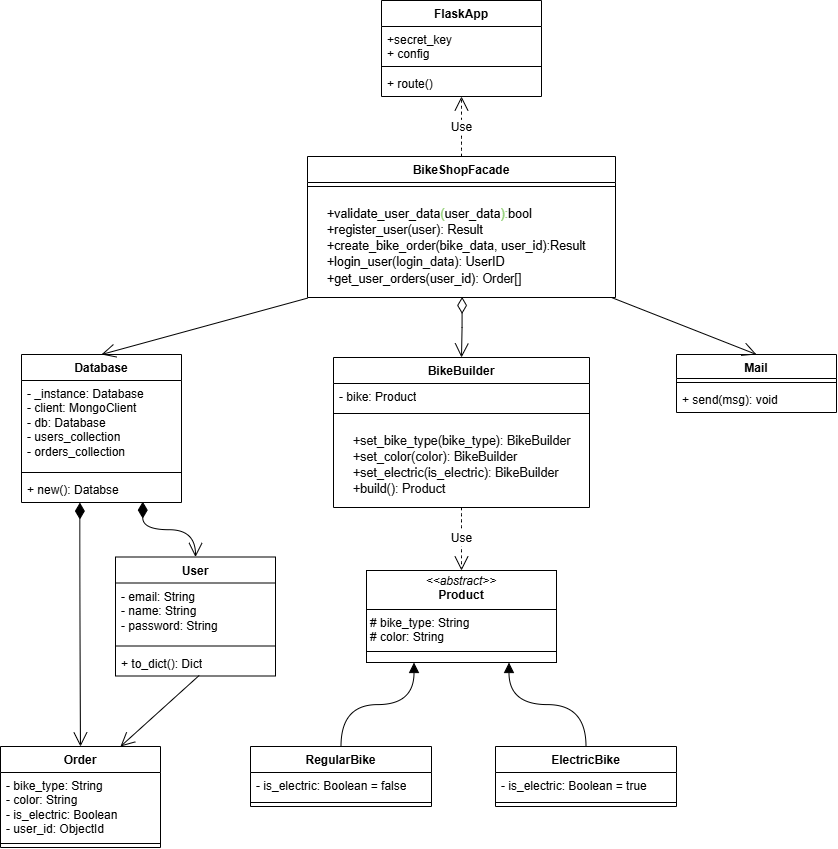

The diagram above was exported from draw.io. Its source (the exported page's mxGraphModel, read from the mxfile embedded in the PNG):
<mxGraphModel dx="1553" dy="1764" grid="0" gridSize="10" guides="1" tooltips="1" connect="1" arrows="1" fold="1" page="0" pageScale="1" pageWidth="827" pageHeight="1169" math="0" shadow="0">
  <root>
    <mxCell id="0" />
    <mxCell id="1" parent="0" />
    <mxCell id="82PJZ-xesTTqAGD-qX7b-1" value="FlaskApp" style="swimlane;fontStyle=1;align=center;verticalAlign=top;childLayout=stackLayout;horizontal=1;startSize=26;horizontalStack=0;resizeParent=1;resizeParentMax=0;resizeLast=0;collapsible=1;marginBottom=0;whiteSpace=wrap;html=1;" vertex="1" parent="1">
      <mxGeometry x="156" y="-83" width="160" height="96" as="geometry" />
    </mxCell>
    <mxCell id="82PJZ-xesTTqAGD-qX7b-2" value="+secret_key&lt;div&gt;+ config&lt;/div&gt;&lt;div&gt;&amp;nbsp;&lt;/div&gt;" style="text;strokeColor=none;fillColor=none;align=left;verticalAlign=top;spacingLeft=4;spacingRight=4;overflow=hidden;rotatable=0;points=[[0,0.5],[1,0.5]];portConstraint=eastwest;whiteSpace=wrap;html=1;" vertex="1" parent="82PJZ-xesTTqAGD-qX7b-1">
      <mxGeometry y="26" width="160" height="36" as="geometry" />
    </mxCell>
    <mxCell id="82PJZ-xesTTqAGD-qX7b-3" value="" style="line;strokeWidth=1;fillColor=none;align=left;verticalAlign=middle;spacingTop=-1;spacingLeft=3;spacingRight=3;rotatable=0;labelPosition=right;points=[];portConstraint=eastwest;strokeColor=inherit;" vertex="1" parent="82PJZ-xesTTqAGD-qX7b-1">
      <mxGeometry y="62" width="160" height="8" as="geometry" />
    </mxCell>
    <mxCell id="82PJZ-xesTTqAGD-qX7b-4" value="+ route()" style="text;strokeColor=none;fillColor=none;align=left;verticalAlign=top;spacingLeft=4;spacingRight=4;overflow=hidden;rotatable=0;points=[[0,0.5],[1,0.5]];portConstraint=eastwest;whiteSpace=wrap;html=1;" vertex="1" parent="82PJZ-xesTTqAGD-qX7b-1">
      <mxGeometry y="70" width="160" height="26" as="geometry" />
    </mxCell>
    <mxCell id="82PJZ-xesTTqAGD-qX7b-5" value="BikeShopFacade" style="swimlane;fontStyle=1;align=center;verticalAlign=top;childLayout=stackLayout;horizontal=1;startSize=26;horizontalStack=0;resizeParent=1;resizeParentMax=0;resizeLast=0;collapsible=1;marginBottom=0;whiteSpace=wrap;html=1;" vertex="1" parent="1">
      <mxGeometry x="82" y="73" width="308" height="141" as="geometry" />
    </mxCell>
    <mxCell id="82PJZ-xesTTqAGD-qX7b-7" value="" style="line;strokeWidth=1;fillColor=none;align=left;verticalAlign=middle;spacingTop=-1;spacingLeft=3;spacingRight=3;rotatable=0;labelPosition=right;points=[];portConstraint=eastwest;strokeColor=inherit;" vertex="1" parent="82PJZ-xesTTqAGD-qX7b-5">
      <mxGeometry y="26" width="308" height="8" as="geometry" />
    </mxCell>
    <mxCell id="82PJZ-xesTTqAGD-qX7b-8" value="&lt;pre style=&quot;overflow: auto; padding: 9.144px 13.716px; text-wrap-mode: wrap; word-break: break-all; font-size: 12.573px; margin-top: 0px !important; margin-bottom: 0px !important;&quot;&gt;&lt;font face=&quot;Helvetica&quot;&gt;&lt;font style=&quot;&quot;&gt;&lt;font style=&quot;color: rgb(0, 0, 0);&quot;&gt;+validate_user_data&lt;/font&gt;&lt;font style=&quot;color: light-dark(rgb(8, 8, 8), rgb(0, 0, 0));&quot;&gt;&lt;span style=&quot;color: rgb(145, 208, 118);&quot; class=&quot;token text string&quot;&gt;(&lt;/span&gt;&lt;span style=&quot;color: rgb(145, 208, 118);&quot; class=&quot;token text string&quot;&gt;&lt;font style=&quot;color: rgb(0, 0, 0);&quot;&gt;user_data&lt;/font&gt;&lt;/span&gt;&lt;span style=&quot;color: rgb(145, 208, 118);&quot; class=&quot;token text string&quot;&gt;):&lt;/span&gt;&lt;/font&gt;&lt;font style=&quot;color: rgb(0, 0, 0);&quot;&gt;bool&lt;br&gt;+register_user&lt;/font&gt;&lt;span class=&quot;token text string&quot;&gt;&lt;font style=&quot;color: light-dark(rgb(8, 8, 8), rgb(0, 0, 0));&quot;&gt;(user):&lt;/font&gt;&lt;/span&gt;&lt;font style=&quot;color: rgb(0, 0, 0);&quot;&gt; Result&lt;br&gt;+create_bike_order&lt;/font&gt;&lt;span class=&quot;token text string&quot;&gt;&lt;font style=&quot;color: light-dark(rgb(0, 0, 0), rgb(0, 0, 0));&quot;&gt;(bike_data, user_id):&lt;/font&gt;&lt;/span&gt;&lt;font style=&quot;color: rgb(0, 0, 0);&quot;&gt;Result&lt;br&gt;+login_user&lt;/font&gt;&lt;span class=&quot;token text string&quot;&gt;&lt;font style=&quot;color: light-dark(rgb(8, 8, 8), rgb(0, 0, 0));&quot;&gt;(login_data): &lt;/font&gt;&lt;/span&gt;&lt;font style=&quot;color: rgb(0, 0, 0);&quot;&gt;UserID&lt;br&gt;+get_user_orders&lt;/font&gt;&lt;span class=&quot;token text string&quot;&gt;&lt;font style=&quot;color: light-dark(rgb(0, 0, 0), rgb(0, 0, 0));&quot;&gt;(user_id):&lt;/font&gt;&lt;/span&gt;&lt;font style=&quot;color: light-dark(rgb(8, 8, 8), rgb(0, 0, 0));&quot;&gt; Order[]&lt;/font&gt;&lt;font style=&quot;color: rgb(0, 0, 0);&quot;&gt;&lt;br&gt;&lt;/font&gt;&lt;/font&gt;&lt;/font&gt;&lt;/pre&gt;&lt;div&gt;&lt;br&gt;&lt;/div&gt;" style="text;strokeColor=none;fillColor=none;align=left;verticalAlign=top;spacingLeft=4;spacingRight=4;overflow=hidden;rotatable=0;points=[[0,0.5],[1,0.5]];portConstraint=eastwest;whiteSpace=wrap;html=1;" vertex="1" parent="82PJZ-xesTTqAGD-qX7b-5">
      <mxGeometry y="34" width="308" height="107" as="geometry" />
    </mxCell>
    <mxCell id="82PJZ-xesTTqAGD-qX7b-9" value="Use" style="endArrow=open;endSize=12;dashed=1;html=1;rounded=0;fontSize=12;curved=1;exitX=0.5;exitY=0;exitDx=0;exitDy=0;" edge="1" parent="1" source="82PJZ-xesTTqAGD-qX7b-5" target="82PJZ-xesTTqAGD-qX7b-4">
      <mxGeometry width="160" relative="1" as="geometry">
        <mxPoint x="189" y="128" as="sourcePoint" />
        <mxPoint x="349" y="128" as="targetPoint" />
      </mxGeometry>
    </mxCell>
    <mxCell id="82PJZ-xesTTqAGD-qX7b-10" value="BikeBuilder" style="swimlane;fontStyle=1;align=center;verticalAlign=top;childLayout=stackLayout;horizontal=1;startSize=26;horizontalStack=0;resizeParent=1;resizeParentMax=0;resizeLast=0;collapsible=1;marginBottom=0;whiteSpace=wrap;html=1;" vertex="1" parent="1">
      <mxGeometry x="108" y="274" width="256" height="150" as="geometry" />
    </mxCell>
    <mxCell id="82PJZ-xesTTqAGD-qX7b-11" value="- bike: Product" style="text;strokeColor=none;fillColor=none;align=left;verticalAlign=top;spacingLeft=4;spacingRight=4;overflow=hidden;rotatable=0;points=[[0,0.5],[1,0.5]];portConstraint=eastwest;whiteSpace=wrap;html=1;" vertex="1" parent="82PJZ-xesTTqAGD-qX7b-10">
      <mxGeometry y="26" width="256" height="26" as="geometry" />
    </mxCell>
    <mxCell id="82PJZ-xesTTqAGD-qX7b-12" value="" style="line;strokeWidth=1;fillColor=none;align=left;verticalAlign=middle;spacingTop=-1;spacingLeft=3;spacingRight=3;rotatable=0;labelPosition=right;points=[];portConstraint=eastwest;strokeColor=inherit;" vertex="1" parent="82PJZ-xesTTqAGD-qX7b-10">
      <mxGeometry y="52" width="256" height="8" as="geometry" />
    </mxCell>
    <mxCell id="82PJZ-xesTTqAGD-qX7b-13" value="&lt;pre style=&quot;overflow: auto; padding: 9.144px 13.716px; text-wrap-mode: wrap; word-break: break-all; font-size: 12.573px; margin-top: 0px !important; margin-bottom: 0px !important;&quot;&gt;&lt;font face=&quot;Helvetica&quot; style=&quot;&quot;&gt;&lt;font style=&quot;color: light-dark(rgb(8, 8, 8), rgb(0, 0, 0));&quot;&gt;+set_bike_type&lt;/font&gt;&lt;span style=&quot;color: rgb(145, 208, 118);&quot; class=&quot;token text string&quot;&gt;&lt;font style=&quot;color: light-dark(rgb(8, 8, 8), rgb(0, 0, 0));&quot;&gt;(bike_type):&lt;/font&gt;&lt;/span&gt;&lt;font style=&quot;color: light-dark(rgb(8, 8, 8), rgb(0, 0, 0));&quot;&gt; BikeBuilder&lt;br&gt;+set_color&lt;/font&gt;&lt;span class=&quot;token text string&quot;&gt;&lt;font style=&quot;color: light-dark(rgb(8, 8, 8), rgb(0, 0, 0));&quot;&gt;(color):&lt;/font&gt;&lt;/span&gt;&lt;font style=&quot;color: light-dark(rgb(8, 8, 8), rgb(0, 0, 0));&quot;&gt; BikeBuilder&lt;br&gt;+set_electric&lt;/font&gt;&lt;font style=&quot;&quot;&gt;&lt;span class=&quot;token text string&quot;&gt;&lt;font style=&quot;color: light-dark(rgb(8, 8, 8), rgb(0, 0, 0));&quot;&gt;(is_electric): &lt;/font&gt;&lt;/span&gt;&lt;/font&gt;&lt;font style=&quot;color: light-dark(rgb(8, 8, 8), rgb(0, 0, 0));&quot;&gt;BikeBuilder&lt;br&gt;+build():&lt;/font&gt;&lt;font style=&quot;color: light-dark(rgb(8, 8, 8), rgb(0, 0, 0));&quot;&gt; Product&lt;/font&gt;&lt;/font&gt;&lt;/pre&gt;" style="text;strokeColor=none;fillColor=none;align=left;verticalAlign=top;spacingLeft=4;spacingRight=4;overflow=hidden;rotatable=0;points=[[0,0.5],[1,0.5]];portConstraint=eastwest;whiteSpace=wrap;html=1;" vertex="1" parent="82PJZ-xesTTqAGD-qX7b-10">
      <mxGeometry y="60" width="256" height="90" as="geometry" />
    </mxCell>
    <mxCell id="82PJZ-xesTTqAGD-qX7b-14" value="" style="endArrow=open;html=1;endSize=12;startArrow=diamondThin;startSize=14;startFill=0;edgeStyle=orthogonalEdgeStyle;align=left;verticalAlign=bottom;rounded=0;fontSize=12;curved=1;exitX=0.502;exitY=0.995;exitDx=0;exitDy=0;exitPerimeter=0;entryX=0.5;entryY=0;entryDx=0;entryDy=0;" edge="1" parent="1" source="82PJZ-xesTTqAGD-qX7b-8" target="82PJZ-xesTTqAGD-qX7b-10">
      <mxGeometry x="-1" y="3" relative="1" as="geometry">
        <mxPoint x="88" y="282" as="sourcePoint" />
        <mxPoint x="248" y="282" as="targetPoint" />
      </mxGeometry>
    </mxCell>
    <mxCell id="82PJZ-xesTTqAGD-qX7b-15" value="&lt;p style=&quot;margin:0px;margin-top:4px;text-align:center;&quot;&gt;&lt;i&gt;&amp;lt;&amp;lt;abstract&amp;gt;&amp;gt;&lt;/i&gt;&lt;br&gt;&lt;b&gt;Product&lt;/b&gt;&lt;/p&gt;&lt;hr size=&quot;1&quot; style=&quot;border-style:solid;&quot;&gt;&lt;p style=&quot;margin:0px;margin-left:4px;&quot;&gt;# bike_type: String&lt;br&gt;# color: String&lt;/p&gt;&lt;hr size=&quot;1&quot; style=&quot;border-style:solid;&quot;&gt;&lt;p style=&quot;margin:0px;margin-left:4px;&quot;&gt;&lt;br&gt;&lt;/p&gt;" style="verticalAlign=top;align=left;overflow=fill;html=1;whiteSpace=wrap;" vertex="1" parent="1">
      <mxGeometry x="141" y="487" width="190" height="92" as="geometry" />
    </mxCell>
    <mxCell id="82PJZ-xesTTqAGD-qX7b-16" style="edgeStyle=none;curved=1;rounded=0;orthogonalLoop=1;jettySize=auto;html=1;exitX=0.75;exitY=0;exitDx=0;exitDy=0;fontSize=12;startSize=8;endSize=8;" edge="1" parent="1" source="82PJZ-xesTTqAGD-qX7b-15" target="82PJZ-xesTTqAGD-qX7b-15">
      <mxGeometry relative="1" as="geometry" />
    </mxCell>
    <mxCell id="82PJZ-xesTTqAGD-qX7b-17" value="Use" style="endArrow=open;endSize=12;dashed=1;html=1;rounded=0;fontSize=12;curved=1;entryX=0.5;entryY=0;entryDx=0;entryDy=0;" edge="1" parent="1" source="82PJZ-xesTTqAGD-qX7b-13" target="82PJZ-xesTTqAGD-qX7b-15">
      <mxGeometry width="160" relative="1" as="geometry">
        <mxPoint x="26" y="465" as="sourcePoint" />
        <mxPoint x="186" y="465" as="targetPoint" />
      </mxGeometry>
    </mxCell>
    <mxCell id="82PJZ-xesTTqAGD-qX7b-18" value="RegularBike" style="swimlane;fontStyle=1;align=center;verticalAlign=top;childLayout=stackLayout;horizontal=1;startSize=26;horizontalStack=0;resizeParent=1;resizeParentMax=0;resizeLast=0;collapsible=1;marginBottom=0;whiteSpace=wrap;html=1;" vertex="1" parent="1">
      <mxGeometry x="25" y="663" width="181" height="60" as="geometry" />
    </mxCell>
    <mxCell id="82PJZ-xesTTqAGD-qX7b-19" value="- is_electric: Boolean = false" style="text;strokeColor=none;fillColor=none;align=left;verticalAlign=top;spacingLeft=4;spacingRight=4;overflow=hidden;rotatable=0;points=[[0,0.5],[1,0.5]];portConstraint=eastwest;whiteSpace=wrap;html=1;" vertex="1" parent="82PJZ-xesTTqAGD-qX7b-18">
      <mxGeometry y="26" width="181" height="26" as="geometry" />
    </mxCell>
    <mxCell id="82PJZ-xesTTqAGD-qX7b-20" value="" style="line;strokeWidth=1;fillColor=none;align=left;verticalAlign=middle;spacingTop=-1;spacingLeft=3;spacingRight=3;rotatable=0;labelPosition=right;points=[];portConstraint=eastwest;strokeColor=inherit;" vertex="1" parent="82PJZ-xesTTqAGD-qX7b-18">
      <mxGeometry y="52" width="181" height="8" as="geometry" />
    </mxCell>
    <mxCell id="82PJZ-xesTTqAGD-qX7b-22" value="ElectricBike" style="swimlane;fontStyle=1;align=center;verticalAlign=top;childLayout=stackLayout;horizontal=1;startSize=26;horizontalStack=0;resizeParent=1;resizeParentMax=0;resizeLast=0;collapsible=1;marginBottom=0;whiteSpace=wrap;html=1;" vertex="1" parent="1">
      <mxGeometry x="270" y="663" width="181" height="60" as="geometry" />
    </mxCell>
    <mxCell id="82PJZ-xesTTqAGD-qX7b-23" value="- is_electric: Boolean = true" style="text;strokeColor=none;fillColor=none;align=left;verticalAlign=top;spacingLeft=4;spacingRight=4;overflow=hidden;rotatable=0;points=[[0,0.5],[1,0.5]];portConstraint=eastwest;whiteSpace=wrap;html=1;" vertex="1" parent="82PJZ-xesTTqAGD-qX7b-22">
      <mxGeometry y="26" width="181" height="26" as="geometry" />
    </mxCell>
    <mxCell id="82PJZ-xesTTqAGD-qX7b-24" value="" style="line;strokeWidth=1;fillColor=none;align=left;verticalAlign=middle;spacingTop=-1;spacingLeft=3;spacingRight=3;rotatable=0;labelPosition=right;points=[];portConstraint=eastwest;strokeColor=inherit;" vertex="1" parent="82PJZ-xesTTqAGD-qX7b-22">
      <mxGeometry y="52" width="181" height="8" as="geometry" />
    </mxCell>
    <mxCell id="82PJZ-xesTTqAGD-qX7b-27" value="" style="endArrow=block;endFill=1;html=1;edgeStyle=orthogonalEdgeStyle;align=left;verticalAlign=top;rounded=0;fontSize=12;startSize=8;endSize=8;curved=1;exitX=0.5;exitY=0;exitDx=0;exitDy=0;entryX=0.25;entryY=1;entryDx=0;entryDy=0;" edge="1" parent="1" source="82PJZ-xesTTqAGD-qX7b-18" target="82PJZ-xesTTqAGD-qX7b-15">
      <mxGeometry x="-1" relative="1" as="geometry">
        <mxPoint x="130" y="611" as="sourcePoint" />
        <mxPoint x="290" y="611" as="targetPoint" />
      </mxGeometry>
    </mxCell>
    <mxCell id="82PJZ-xesTTqAGD-qX7b-30" value="" style="endArrow=block;endFill=1;html=1;edgeStyle=orthogonalEdgeStyle;align=left;verticalAlign=top;rounded=0;fontSize=12;startSize=8;endSize=8;curved=1;exitX=0.5;exitY=0;exitDx=0;exitDy=0;entryX=0.75;entryY=1;entryDx=0;entryDy=0;" edge="1" parent="1" source="82PJZ-xesTTqAGD-qX7b-22" target="82PJZ-xesTTqAGD-qX7b-15">
      <mxGeometry x="-1" relative="1" as="geometry">
        <mxPoint x="207" y="677" as="sourcePoint" />
        <mxPoint x="306" y="593" as="targetPoint" />
      </mxGeometry>
    </mxCell>
    <mxCell id="82PJZ-xesTTqAGD-qX7b-31" value="Mail" style="swimlane;fontStyle=1;align=center;verticalAlign=top;childLayout=stackLayout;horizontal=1;startSize=24;horizontalStack=0;resizeParent=1;resizeParentMax=0;resizeLast=0;collapsible=1;marginBottom=0;whiteSpace=wrap;html=1;" vertex="1" parent="1">
      <mxGeometry x="451" y="271" width="160" height="58" as="geometry" />
    </mxCell>
    <mxCell id="82PJZ-xesTTqAGD-qX7b-33" value="" style="line;strokeWidth=1;fillColor=none;align=left;verticalAlign=middle;spacingTop=-1;spacingLeft=3;spacingRight=3;rotatable=0;labelPosition=right;points=[];portConstraint=eastwest;strokeColor=inherit;" vertex="1" parent="82PJZ-xesTTqAGD-qX7b-31">
      <mxGeometry y="24" width="160" height="8" as="geometry" />
    </mxCell>
    <mxCell id="82PJZ-xesTTqAGD-qX7b-34" value="+ send(msg): void" style="text;strokeColor=none;fillColor=none;align=left;verticalAlign=top;spacingLeft=4;spacingRight=4;overflow=hidden;rotatable=0;points=[[0,0.5],[1,0.5]];portConstraint=eastwest;whiteSpace=wrap;html=1;" vertex="1" parent="82PJZ-xesTTqAGD-qX7b-31">
      <mxGeometry y="32" width="160" height="26" as="geometry" />
    </mxCell>
    <mxCell id="82PJZ-xesTTqAGD-qX7b-36" value="" style="endArrow=open;endFill=1;endSize=12;html=1;rounded=0;fontSize=12;curved=1;exitX=0.988;exitY=1.001;exitDx=0;exitDy=0;exitPerimeter=0;entryX=0.5;entryY=0;entryDx=0;entryDy=0;" edge="1" parent="1" source="82PJZ-xesTTqAGD-qX7b-8" target="82PJZ-xesTTqAGD-qX7b-31">
      <mxGeometry width="160" relative="1" as="geometry">
        <mxPoint x="358" y="198" as="sourcePoint" />
        <mxPoint x="518" y="198" as="targetPoint" />
      </mxGeometry>
    </mxCell>
    <mxCell id="82PJZ-xesTTqAGD-qX7b-41" value="Database" style="swimlane;fontStyle=1;align=center;verticalAlign=top;childLayout=stackLayout;horizontal=1;startSize=26;horizontalStack=0;resizeParent=1;resizeParentMax=0;resizeLast=0;collapsible=1;marginBottom=0;whiteSpace=wrap;html=1;" vertex="1" parent="1">
      <mxGeometry x="-204" y="271" width="160" height="148" as="geometry" />
    </mxCell>
    <mxCell id="82PJZ-xesTTqAGD-qX7b-42" value="- _instance: Database&lt;div&gt;- client: MongoClient&lt;/div&gt;&lt;div&gt;- db: Database&lt;/div&gt;&lt;div&gt;- users_collection&lt;/div&gt;&lt;div&gt;- orders_collection&lt;/div&gt;" style="text;strokeColor=none;fillColor=none;align=left;verticalAlign=top;spacingLeft=4;spacingRight=4;overflow=hidden;rotatable=0;points=[[0,0.5],[1,0.5]];portConstraint=eastwest;whiteSpace=wrap;html=1;" vertex="1" parent="82PJZ-xesTTqAGD-qX7b-41">
      <mxGeometry y="26" width="160" height="88" as="geometry" />
    </mxCell>
    <mxCell id="82PJZ-xesTTqAGD-qX7b-43" value="" style="line;strokeWidth=1;fillColor=none;align=left;verticalAlign=middle;spacingTop=-1;spacingLeft=3;spacingRight=3;rotatable=0;labelPosition=right;points=[];portConstraint=eastwest;strokeColor=inherit;" vertex="1" parent="82PJZ-xesTTqAGD-qX7b-41">
      <mxGeometry y="114" width="160" height="8" as="geometry" />
    </mxCell>
    <mxCell id="82PJZ-xesTTqAGD-qX7b-44" value="+ new(): Databse" style="text;strokeColor=none;fillColor=none;align=left;verticalAlign=top;spacingLeft=4;spacingRight=4;overflow=hidden;rotatable=0;points=[[0,0.5],[1,0.5]];portConstraint=eastwest;whiteSpace=wrap;html=1;" vertex="1" parent="82PJZ-xesTTqAGD-qX7b-41">
      <mxGeometry y="122" width="160" height="26" as="geometry" />
    </mxCell>
    <mxCell id="82PJZ-xesTTqAGD-qX7b-45" value="" style="endArrow=open;endFill=1;endSize=12;html=1;rounded=0;fontSize=12;curved=1;exitX=0;exitY=1.006;exitDx=0;exitDy=0;exitPerimeter=0;entryX=0.5;entryY=0;entryDx=0;entryDy=0;" edge="1" parent="1" source="82PJZ-xesTTqAGD-qX7b-8" target="82PJZ-xesTTqAGD-qX7b-41">
      <mxGeometry width="160" relative="1" as="geometry">
        <mxPoint x="-66" y="247" as="sourcePoint" />
        <mxPoint x="94" y="247" as="targetPoint" />
      </mxGeometry>
    </mxCell>
    <mxCell id="82PJZ-xesTTqAGD-qX7b-46" value="User" style="swimlane;fontStyle=1;align=center;verticalAlign=top;childLayout=stackLayout;horizontal=1;startSize=26;horizontalStack=0;resizeParent=1;resizeParentMax=0;resizeLast=0;collapsible=1;marginBottom=0;whiteSpace=wrap;html=1;" vertex="1" parent="1">
      <mxGeometry x="-110" y="473.5" width="160" height="119" as="geometry" />
    </mxCell>
    <mxCell id="82PJZ-xesTTqAGD-qX7b-47" value="- email: String&lt;div&gt;- name: String&lt;/div&gt;&lt;div&gt;- password: String&lt;/div&gt;" style="text;strokeColor=none;fillColor=none;align=left;verticalAlign=top;spacingLeft=4;spacingRight=4;overflow=hidden;rotatable=0;points=[[0,0.5],[1,0.5]];portConstraint=eastwest;whiteSpace=wrap;html=1;" vertex="1" parent="82PJZ-xesTTqAGD-qX7b-46">
      <mxGeometry y="26" width="160" height="59" as="geometry" />
    </mxCell>
    <mxCell id="82PJZ-xesTTqAGD-qX7b-48" value="" style="line;strokeWidth=1;fillColor=none;align=left;verticalAlign=middle;spacingTop=-1;spacingLeft=3;spacingRight=3;rotatable=0;labelPosition=right;points=[];portConstraint=eastwest;strokeColor=inherit;" vertex="1" parent="82PJZ-xesTTqAGD-qX7b-46">
      <mxGeometry y="85" width="160" height="8" as="geometry" />
    </mxCell>
    <mxCell id="82PJZ-xesTTqAGD-qX7b-49" value="+ to_dict(): Dict" style="text;strokeColor=none;fillColor=none;align=left;verticalAlign=top;spacingLeft=4;spacingRight=4;overflow=hidden;rotatable=0;points=[[0,0.5],[1,0.5]];portConstraint=eastwest;whiteSpace=wrap;html=1;" vertex="1" parent="82PJZ-xesTTqAGD-qX7b-46">
      <mxGeometry y="93" width="160" height="26" as="geometry" />
    </mxCell>
    <mxCell id="82PJZ-xesTTqAGD-qX7b-50" value="" style="endArrow=open;html=1;endSize=12;startArrow=diamondThin;startSize=14;startFill=1;edgeStyle=orthogonalEdgeStyle;align=left;verticalAlign=bottom;rounded=0;fontSize=12;curved=1;exitX=0.758;exitY=0.967;exitDx=0;exitDy=0;exitPerimeter=0;entryX=0.5;entryY=0;entryDx=0;entryDy=0;" edge="1" parent="1" source="82PJZ-xesTTqAGD-qX7b-44" target="82PJZ-xesTTqAGD-qX7b-46">
      <mxGeometry x="-1" y="3" relative="1" as="geometry">
        <mxPoint x="-46" y="506" as="sourcePoint" />
        <mxPoint x="114" y="506" as="targetPoint" />
      </mxGeometry>
    </mxCell>
    <mxCell id="82PJZ-xesTTqAGD-qX7b-51" value="Order" style="swimlane;fontStyle=1;align=center;verticalAlign=top;childLayout=stackLayout;horizontal=1;startSize=26;horizontalStack=0;resizeParent=1;resizeParentMax=0;resizeLast=0;collapsible=1;marginBottom=0;whiteSpace=wrap;html=1;" vertex="1" parent="1">
      <mxGeometry x="-225" y="663" width="160" height="101" as="geometry" />
    </mxCell>
    <mxCell id="82PJZ-xesTTqAGD-qX7b-52" value="- bike_type: String&lt;div&gt;- color: String&lt;/div&gt;&lt;div&gt;- is_electric: Boolean&lt;/div&gt;&lt;div&gt;- user_id: ObjectId&lt;/div&gt;" style="text;strokeColor=none;fillColor=none;align=left;verticalAlign=top;spacingLeft=4;spacingRight=4;overflow=hidden;rotatable=0;points=[[0,0.5],[1,0.5]];portConstraint=eastwest;whiteSpace=wrap;html=1;" vertex="1" parent="82PJZ-xesTTqAGD-qX7b-51">
      <mxGeometry y="26" width="160" height="67" as="geometry" />
    </mxCell>
    <mxCell id="82PJZ-xesTTqAGD-qX7b-53" value="" style="line;strokeWidth=1;fillColor=none;align=left;verticalAlign=middle;spacingTop=-1;spacingLeft=3;spacingRight=3;rotatable=0;labelPosition=right;points=[];portConstraint=eastwest;strokeColor=inherit;" vertex="1" parent="82PJZ-xesTTqAGD-qX7b-51">
      <mxGeometry y="93" width="160" height="8" as="geometry" />
    </mxCell>
    <mxCell id="82PJZ-xesTTqAGD-qX7b-55" value="" style="endArrow=open;html=1;endSize=12;startArrow=diamondThin;startSize=14;startFill=1;edgeStyle=orthogonalEdgeStyle;align=left;verticalAlign=bottom;rounded=0;fontSize=12;curved=1;exitX=0.365;exitY=1.003;exitDx=0;exitDy=0;exitPerimeter=0;entryX=0.5;entryY=0;entryDx=0;entryDy=0;" edge="1" parent="1" source="82PJZ-xesTTqAGD-qX7b-44" target="82PJZ-xesTTqAGD-qX7b-51">
      <mxGeometry x="-1" y="3" relative="1" as="geometry">
        <mxPoint x="-239" y="484" as="sourcePoint" />
        <mxPoint x="-186" y="540" as="targetPoint" />
        <Array as="points">
          <mxPoint x="-146" y="518" />
          <mxPoint x="-145" y="518" />
        </Array>
      </mxGeometry>
    </mxCell>
    <mxCell id="82PJZ-xesTTqAGD-qX7b-56" value="" style="endArrow=open;endFill=1;endSize=12;html=1;rounded=0;fontSize=12;curved=1;exitX=0.523;exitY=0.979;exitDx=0;exitDy=0;exitPerimeter=0;entryX=0.75;entryY=0;entryDx=0;entryDy=0;" edge="1" parent="1" source="82PJZ-xesTTqAGD-qX7b-49" target="82PJZ-xesTTqAGD-qX7b-51">
      <mxGeometry width="160" relative="1" as="geometry">
        <mxPoint x="-113" y="681" as="sourcePoint" />
        <mxPoint x="47" y="681" as="targetPoint" />
      </mxGeometry>
    </mxCell>
  </root>
</mxGraphModel>